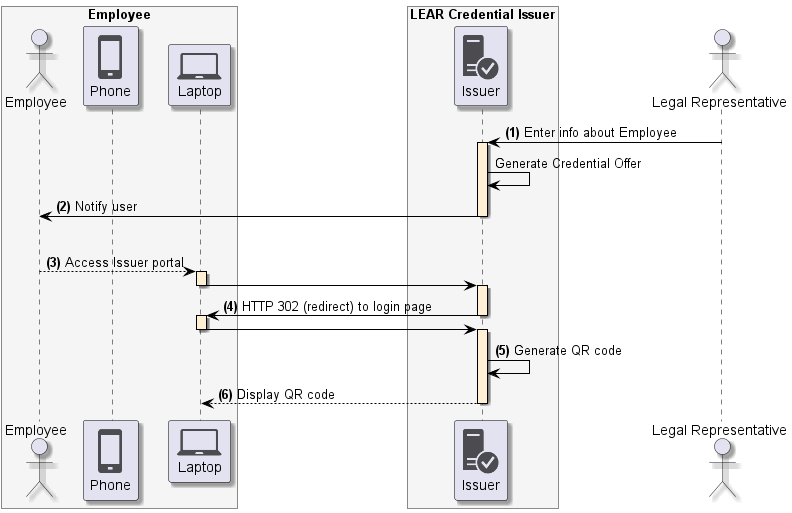

The diagram above was rendered by PlantUML. Its source (embedded in the PNG):
@startuml
skinparam shadowing true
skinparam ParticipantBorderColor black
skinparam arrowcolor black
skinparam SequenceLifeLineBorderColor black
skinparam SequenceLifeLineBackgroundColor PapayaWhip
!include <tupadr3/common>
!include <office/Servers/database_server>
!include <office/Servers/application_server>
!include <office/Concepts/firewall_orange>
!include <office/Clouds/cloud_disaster_red>
!include <office/Devices/cell_phone_generic>
!include <office/Devices/device_laptop>
!include <office/Security/trusted_application_server>
!include <office/Users/user>

box "Employee" #WhiteSmoke
    actor "Employee" as user
    participant "<$cell_phone_generic>\nPhone" as wallet
    participant "<$device_laptop>\nLaptop" as laptop
end box

box "LEAR Credential Issuer" #WhiteSmoke
    participant "<$trusted_application_server>\nIssuer" as issuer
end box

actor "Legal Representative" as representative

representative -> issuer++: **(1)** Enter info about Employee
issuer -> issuer: Generate Credential Offer
issuer -> user--: **(2)** Notify user
|||
user --> laptop++:  **(3)** Access Issuer portal
& laptop -> issuer--++:
issuer -> laptop--++: **(4)** HTTP 302 (redirect) to login page
laptop -> issuer--++

issuer -> issuer: **(5)** Generate QR code
issuer --> laptop --: **(6)** Display QR code
@enduml